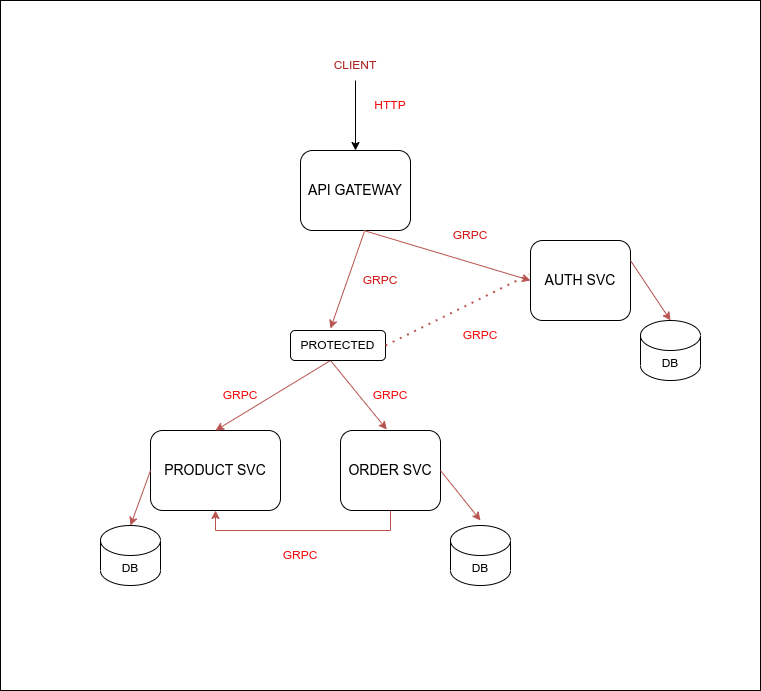

The diagram above was exported from draw.io. Its source (the exported page's mxGraphModel, read from the mxfile embedded in the PNG):
<mxGraphModel dx="1754" dy="1085" grid="1" gridSize="10" guides="1" tooltips="1" connect="1" arrows="1" fold="1" page="1" pageScale="1" pageWidth="850" pageHeight="1100" math="0" shadow="0">
  <root>
    <mxCell id="0" />
    <mxCell id="1" parent="0" />
    <mxCell id="YYi-tCT1iPnvPXSiGlwS-46" value="" style="rounded=0;whiteSpace=wrap;html=1;" vertex="1" parent="1">
      <mxGeometry x="40" y="160" width="760" height="690" as="geometry" />
    </mxCell>
    <mxCell id="YYi-tCT1iPnvPXSiGlwS-2" value="&lt;font style=&quot;font-size: 14px;&quot;&gt;API GATEWAY&lt;/font&gt;" style="rounded=1;whiteSpace=wrap;html=1;" vertex="1" parent="1">
      <mxGeometry x="340" y="310" width="110" height="80" as="geometry" />
    </mxCell>
    <mxCell id="YYi-tCT1iPnvPXSiGlwS-3" value="&lt;font style=&quot;font-size: 14px;&quot;&gt;AUTH SVC&lt;/font&gt;" style="rounded=1;whiteSpace=wrap;html=1;" vertex="1" parent="1">
      <mxGeometry x="570" y="400" width="100" height="80" as="geometry" />
    </mxCell>
    <mxCell id="YYi-tCT1iPnvPXSiGlwS-5" value="&lt;font style=&quot;font-size: 14px;&quot;&gt;PRODUCT SVC&lt;/font&gt;" style="rounded=1;whiteSpace=wrap;html=1;" vertex="1" parent="1">
      <mxGeometry x="190" y="590" width="130" height="80" as="geometry" />
    </mxCell>
    <mxCell id="YYi-tCT1iPnvPXSiGlwS-43" style="edgeStyle=orthogonalEdgeStyle;rounded=0;orthogonalLoop=1;jettySize=auto;html=1;entryX=0.5;entryY=1;entryDx=0;entryDy=0;exitX=0.5;exitY=1;exitDx=0;exitDy=0;fillColor=#f8cecc;strokeColor=#b85450;" edge="1" parent="1" source="YYi-tCT1iPnvPXSiGlwS-6" target="YYi-tCT1iPnvPXSiGlwS-5">
      <mxGeometry relative="1" as="geometry">
        <mxPoint x="430" y="730" as="targetPoint" />
      </mxGeometry>
    </mxCell>
    <mxCell id="YYi-tCT1iPnvPXSiGlwS-6" value="&lt;font style=&quot;font-size: 14px;&quot;&gt;ORDER SVC&lt;/font&gt;" style="rounded=1;whiteSpace=wrap;html=1;" vertex="1" parent="1">
      <mxGeometry x="380" y="590" width="100" height="80" as="geometry" />
    </mxCell>
    <mxCell id="YYi-tCT1iPnvPXSiGlwS-15" value="" style="endArrow=classic;html=1;rounded=0;exitX=0.575;exitY=1;exitDx=0;exitDy=0;exitPerimeter=0;entryX=0;entryY=0.5;entryDx=0;entryDy=0;fillColor=#f8cecc;strokeColor=#b85450;" edge="1" parent="1" source="YYi-tCT1iPnvPXSiGlwS-2" target="YYi-tCT1iPnvPXSiGlwS-3">
      <mxGeometry width="50" height="50" relative="1" as="geometry">
        <mxPoint x="400" y="680" as="sourcePoint" />
        <mxPoint x="450" y="630" as="targetPoint" />
      </mxGeometry>
    </mxCell>
    <mxCell id="YYi-tCT1iPnvPXSiGlwS-18" value="GRPC" style="text;html=1;strokeColor=none;fillColor=none;align=center;verticalAlign=middle;whiteSpace=wrap;rounded=0;fontColor=#d21414;" vertex="1" parent="1">
      <mxGeometry x="480" y="380" width="60" height="30" as="geometry" />
    </mxCell>
    <mxCell id="YYi-tCT1iPnvPXSiGlwS-20" value="HTTP" style="text;html=1;align=center;verticalAlign=middle;whiteSpace=wrap;rounded=0;fontColor=#f10909;" vertex="1" parent="1">
      <mxGeometry x="400" y="250" width="60" height="30" as="geometry" />
    </mxCell>
    <mxCell id="YYi-tCT1iPnvPXSiGlwS-50" style="edgeStyle=orthogonalEdgeStyle;rounded=0;orthogonalLoop=1;jettySize=auto;html=1;" edge="1" parent="1" source="YYi-tCT1iPnvPXSiGlwS-21" target="YYi-tCT1iPnvPXSiGlwS-2">
      <mxGeometry relative="1" as="geometry" />
    </mxCell>
    <mxCell id="YYi-tCT1iPnvPXSiGlwS-21" value="CLIENT" style="text;html=1;strokeColor=none;fillColor=none;align=center;verticalAlign=middle;whiteSpace=wrap;rounded=0;fontColor=#ab1c1c;" vertex="1" parent="1">
      <mxGeometry x="365" y="210" width="60" height="30" as="geometry" />
    </mxCell>
    <mxCell id="YYi-tCT1iPnvPXSiGlwS-22" value="" style="endArrow=classic;html=1;rounded=0;entryX=0.5;entryY=0;entryDx=0;entryDy=0;fillColor=#f8cecc;strokeColor=#b85450;" edge="1" parent="1" target="YYi-tCT1iPnvPXSiGlwS-5">
      <mxGeometry width="50" height="50" relative="1" as="geometry">
        <mxPoint x="370" y="520" as="sourcePoint" />
        <mxPoint x="380" y="590" as="targetPoint" />
      </mxGeometry>
    </mxCell>
    <mxCell id="YYi-tCT1iPnvPXSiGlwS-23" value="GRPC" style="text;html=1;strokeColor=none;fillColor=none;align=center;verticalAlign=middle;whiteSpace=wrap;rounded=0;fontColor=#f10909;" vertex="1" parent="1">
      <mxGeometry x="250" y="540" width="60" height="30" as="geometry" />
    </mxCell>
    <mxCell id="YYi-tCT1iPnvPXSiGlwS-24" value="" style="endArrow=classic;html=1;rounded=0;entryX=0.463;entryY=-0.012;entryDx=0;entryDy=0;entryPerimeter=0;fillColor=#f8cecc;strokeColor=#b85450;" edge="1" parent="1" target="YYi-tCT1iPnvPXSiGlwS-6">
      <mxGeometry width="50" height="50" relative="1" as="geometry">
        <mxPoint x="370" y="520" as="sourcePoint" />
        <mxPoint x="270" y="640" as="targetPoint" />
      </mxGeometry>
    </mxCell>
    <mxCell id="YYi-tCT1iPnvPXSiGlwS-25" value="GRPC" style="text;html=1;strokeColor=none;fillColor=none;align=center;verticalAlign=middle;whiteSpace=wrap;rounded=0;fontColor=#d21414;" vertex="1" parent="1">
      <mxGeometry x="390" y="425" width="60" height="30" as="geometry" />
    </mxCell>
    <mxCell id="YYi-tCT1iPnvPXSiGlwS-27" value="GRPC" style="text;html=1;strokeColor=none;fillColor=none;align=center;verticalAlign=middle;whiteSpace=wrap;rounded=0;fontColor=#f10909;" vertex="1" parent="1">
      <mxGeometry x="400" y="540" width="60" height="30" as="geometry" />
    </mxCell>
    <mxCell id="YYi-tCT1iPnvPXSiGlwS-28" value="DB" style="shape=cylinder3;whiteSpace=wrap;html=1;boundedLbl=1;backgroundOutline=1;size=15;" vertex="1" parent="1">
      <mxGeometry x="680" y="480" width="60" height="60" as="geometry" />
    </mxCell>
    <mxCell id="YYi-tCT1iPnvPXSiGlwS-31" value="" style="endArrow=classic;html=1;rounded=0;exitX=1;exitY=0.25;exitDx=0;exitDy=0;entryX=0.5;entryY=0;entryDx=0;entryDy=0;entryPerimeter=0;fillColor=#f8cecc;strokeColor=#b85450;" edge="1" parent="1" source="YYi-tCT1iPnvPXSiGlwS-3" target="YYi-tCT1iPnvPXSiGlwS-28">
      <mxGeometry width="50" height="50" relative="1" as="geometry">
        <mxPoint x="410" y="500" as="sourcePoint" />
        <mxPoint x="730" y="440" as="targetPoint" />
        <Array as="points" />
      </mxGeometry>
    </mxCell>
    <mxCell id="YYi-tCT1iPnvPXSiGlwS-32" value="DB" style="shape=cylinder3;whiteSpace=wrap;html=1;boundedLbl=1;backgroundOutline=1;size=15;" vertex="1" parent="1">
      <mxGeometry x="140" y="685" width="60" height="60" as="geometry" />
    </mxCell>
    <mxCell id="YYi-tCT1iPnvPXSiGlwS-33" value="DB" style="shape=cylinder3;whiteSpace=wrap;html=1;boundedLbl=1;backgroundOutline=1;size=15;" vertex="1" parent="1">
      <mxGeometry x="490" y="685" width="60" height="60" as="geometry" />
    </mxCell>
    <mxCell id="YYi-tCT1iPnvPXSiGlwS-34" value="" style="endArrow=classic;html=1;rounded=0;exitX=0;exitY=0.5;exitDx=0;exitDy=0;entryX=0.5;entryY=0;entryDx=0;entryDy=0;entryPerimeter=0;fillColor=#f8cecc;strokeColor=#b85450;" edge="1" parent="1" source="YYi-tCT1iPnvPXSiGlwS-5" target="YYi-tCT1iPnvPXSiGlwS-32">
      <mxGeometry width="50" height="50" relative="1" as="geometry">
        <mxPoint x="410" y="530" as="sourcePoint" />
        <mxPoint x="460" y="480" as="targetPoint" />
      </mxGeometry>
    </mxCell>
    <mxCell id="YYi-tCT1iPnvPXSiGlwS-35" value="" style="endArrow=classic;html=1;rounded=0;fillColor=#f8cecc;strokeColor=#b85450;" edge="1" parent="1">
      <mxGeometry width="50" height="50" relative="1" as="geometry">
        <mxPoint x="480" y="630" as="sourcePoint" />
        <mxPoint x="520" y="680" as="targetPoint" />
        <Array as="points">
          <mxPoint x="480" y="630" />
        </Array>
      </mxGeometry>
    </mxCell>
    <mxCell id="YYi-tCT1iPnvPXSiGlwS-37" value="PROTECTED" style="rounded=1;whiteSpace=wrap;html=1;" vertex="1" parent="1">
      <mxGeometry x="330" y="490" width="95" height="30" as="geometry" />
    </mxCell>
    <mxCell id="YYi-tCT1iPnvPXSiGlwS-39" value="" style="endArrow=none;dashed=1;html=1;dashPattern=1 3;strokeWidth=2;rounded=0;exitX=1;exitY=0.5;exitDx=0;exitDy=0;entryX=-0.012;entryY=0.425;entryDx=0;entryDy=0;entryPerimeter=0;fillColor=#f8cecc;strokeColor=#b85450;" edge="1" parent="1" source="YYi-tCT1iPnvPXSiGlwS-37" target="YYi-tCT1iPnvPXSiGlwS-3">
      <mxGeometry width="50" height="50" relative="1" as="geometry">
        <mxPoint x="400" y="570" as="sourcePoint" />
        <mxPoint x="450" y="520" as="targetPoint" />
      </mxGeometry>
    </mxCell>
    <mxCell id="YYi-tCT1iPnvPXSiGlwS-40" value="GRPC" style="text;html=1;strokeColor=none;fillColor=none;align=center;verticalAlign=middle;whiteSpace=wrap;rounded=0;fontColor=#f10909;" vertex="1" parent="1">
      <mxGeometry x="490" y="480" width="60" height="30" as="geometry" />
    </mxCell>
    <mxCell id="YYi-tCT1iPnvPXSiGlwS-41" value="" style="endArrow=classic;html=1;rounded=0;exitX=0.581;exitY=1.013;exitDx=0;exitDy=0;exitPerimeter=0;entryX=0.421;entryY=-0.067;entryDx=0;entryDy=0;entryPerimeter=0;fillColor=#f8cecc;strokeColor=#b85450;" edge="1" parent="1" source="YYi-tCT1iPnvPXSiGlwS-2" target="YYi-tCT1iPnvPXSiGlwS-37">
      <mxGeometry width="50" height="50" relative="1" as="geometry">
        <mxPoint x="400" y="570" as="sourcePoint" />
        <mxPoint x="450" y="520" as="targetPoint" />
      </mxGeometry>
    </mxCell>
    <mxCell id="YYi-tCT1iPnvPXSiGlwS-44" value="GRPC" style="text;html=1;strokeColor=none;fillColor=none;align=center;verticalAlign=middle;whiteSpace=wrap;rounded=0;fontColor=#f10909;" vertex="1" parent="1">
      <mxGeometry x="310" y="700" width="60" height="30" as="geometry" />
    </mxCell>
  </root>
</mxGraphModel>